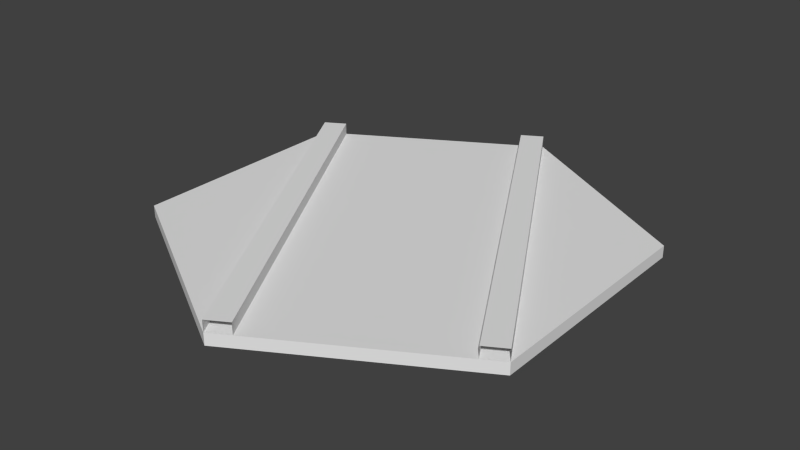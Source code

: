 # Source: road_100100.blend  (saved by Blender 2.63.0; exported with 4.5.12 LTS)
import bpy
from mathutils import Matrix  # noqa: F401  (used for matrix-valued properties, if any)

bpy.ops.wm.read_factory_settings(use_empty=True)
scene = bpy.context.scene
scene.name = 'Scene'

# ---- collections
col_collection_1 = bpy.data.collections.new('Collection 1'); scene.collection.children.link(col_collection_1)

# ---- world
world_world = bpy.data.worlds.new('World'); scene.world = world_world
world_world.color = (0.05088, 0.05088, 0.05088)
world_world.use_sun_shadow = False
world_world.sun_shadow_jitter_overblur = 0.0
world_world.cycles.sampling_method = 'MANUAL'
world_world.cycles.sample_map_resolution = 256

# ---- meshes
me_cylinder = bpy.data.meshes.new('Cylinder')
me_cylinder.from_pydata([(0.0, 2.933e-05, 20.0), (17.32, 1.74e-05, 10.0), (17.32, -6.437e-06, -10.0), (17.32, 1.0, -10.0), (-1.748e-06, -1.836e-05, -20.0), (-1.748e-06, 1.0, -20.0), (-17.32, -6.437e-06, -10.0), (-17.32, 1.74e-05, 10.0), (-17.32, 1.0, 10.0), (15.59, 1.0, 11.0), (17.32, 1.0, 10.0), (0.0, 1.0, 20.0), (15.59, 2.0, 11.0), (17.32, 2.0, 10.0), (0.0, 2.0, 20.0), (1.732, 2.0, 19.0), (-1.732, 1.0, -19.0), (-17.32, 2.0, -10.0), (1.907e-06, 2.0, -20.0), (-1.732, 2.0, -19.0), (1.732, 1.0, 19.0), (-15.59, 1.0, -11.0), (-17.32, 1.0, -10.0), (-15.59, 2.0, -11.0)], [], [(2, 4, 5, 3), (0, 7, 6, 4, 2, 1), (0, 1, 10, 11), (1, 2, 3, 10), (4, 6, 22, 5), (10, 3, 5, 22, 8, 11), (7, 0, 11, 8), (6, 7, 8, 22), (18, 13, 10, 5), (19, 12, 13, 18), (12, 19, 16, 9), (23, 15, 20, 21), (17, 14, 15, 23), (17, 22, 11, 14)])
me_cylinder.use_remesh_preserve_volume = False
me_cylinder.use_remesh_preserve_attributes = False
me_cylinder.use_mirror_vertex_groups = False
me_cylinder.update()

# ---- objects
ob_road_100100 = bpy.data.objects.new('road_100100', me_cylinder)

# ---- transforms, parenting, visibility, modifiers, constraints
ob_road_100100.location = (0.0, 0.0, 0.0)
ob_road_100100.rotation_euler = (1.571, 0.0, 0.0)
ob_road_100100.lineart.crease_threshold = 0.0

# ---- collection membership
col_collection_1.objects.link(ob_road_100100)

# ---- scene / render settings (as saved in the file)
scene.frame_start = 1; scene.frame_end = 250; scene.frame_set(1)
scene.render.engine = 'BLENDER_EEVEE_NEXT'
scene.render.image_settings.color_mode = 'RGB'
scene.render.image_settings.compression = 90
scene.render.resolution_percentage = 50
scene.render.dither_intensity = 0.0
scene.render.bake_margin = 2
scene.render.bake_bias = 0.0
scene.cycles.use_denoising = False
scene.cycles.samples = 10
scene.cycles.sampling_pattern = 'TABULATED_SOBOL'
scene.cycles.light_sampling_threshold = 0.0
scene.cycles.use_adaptive_sampling = False
scene.cycles.use_light_tree = False
scene.cycles.blur_glossy = 0.0
scene.cycles.volume_bounces = 1
scene.cycles.pixel_filter_type = 'GAUSSIAN'
scene.cycles.sample_clamp_indirect = 0.0
scene.view_settings.view_transform = 'Standard'
bpy.context.view_layer.update()

# ---- added for rendering (the .blend has no active camera and no usable light): camera, sun
cam_auto = bpy.data.cameras.new('AutoCamera')
cam_auto.lens = 50.0
cam_auto.sensor_width = 36.0
cam_auto.clip_end = 1000.0
ob_auto_camera = bpy.data.objects.new('AutoCamera', cam_auto)
scene.collection.objects.link(ob_auto_camera)
ob_auto_camera.location = (48.9932, -58.7919, 40.1946)
ob_auto_camera.rotation_euler = (1.09748, -7.21219e-08, 0.694738)
scene.camera = ob_auto_camera
light_auto_sun = bpy.data.lights.new('AutoSun', 'SUN')
light_auto_sun.energy = 3.0
light_auto_sun.angle = 0.0523599
ob_auto_sun = bpy.data.objects.new('AutoSun', light_auto_sun)
scene.collection.objects.link(ob_auto_sun)
ob_auto_sun.rotation_euler = (0.872665, 0.174533, 0.523599)
bpy.context.view_layer.update()
